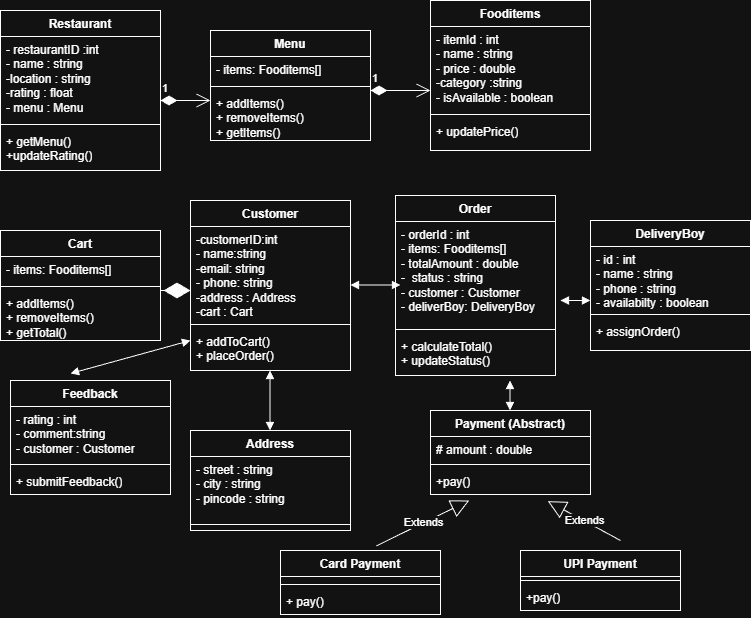

The diagram above was exported from draw.io. Its source (the exported page's mxGraphModel, read from the mxfile embedded in the PNG):
<mxGraphModel dx="786" dy="417" grid="1" gridSize="10" guides="1" tooltips="1" connect="1" arrows="1" fold="1" page="1" pageScale="1" pageWidth="850" pageHeight="1100" math="0" shadow="0">
  <root>
    <mxCell id="0" />
    <mxCell id="1" parent="0" />
    <mxCell id="1L178n4S0Q80jtZDz9P7-18" parent="1" style="swimlane;fontStyle=1;align=center;verticalAlign=top;childLayout=stackLayout;horizontal=1;startSize=26;horizontalStack=0;resizeParent=1;resizeParentMax=0;resizeLast=0;collapsible=1;marginBottom=0;whiteSpace=wrap;html=1;" value="Restaurant" vertex="1">
      <mxGeometry height="160" width="160" x="30" y="20" as="geometry" />
    </mxCell>
    <mxCell id="1L178n4S0Q80jtZDz9P7-19" parent="1L178n4S0Q80jtZDz9P7-18" style="text;strokeColor=none;fillColor=none;align=left;verticalAlign=top;spacingLeft=4;spacingRight=4;overflow=hidden;rotatable=0;points=[[0,0.5],[1,0.5]];portConstraint=eastwest;whiteSpace=wrap;html=1;" value="- restaurantID :int&lt;div&gt;- name : string&lt;/div&gt;&lt;div&gt;-location : string&lt;/div&gt;&lt;div&gt;-rating : float&lt;/div&gt;&lt;div&gt;- menu : Menu&lt;/div&gt;&lt;div&gt;&lt;br&gt;&lt;/div&gt;" vertex="1">
      <mxGeometry height="84" width="160" y="26" as="geometry" />
    </mxCell>
    <mxCell id="1L178n4S0Q80jtZDz9P7-20" parent="1L178n4S0Q80jtZDz9P7-18" style="line;strokeWidth=1;fillColor=none;align=left;verticalAlign=middle;spacingTop=-1;spacingLeft=3;spacingRight=3;rotatable=0;labelPosition=right;points=[];portConstraint=eastwest;strokeColor=inherit;" value="" vertex="1">
      <mxGeometry height="8" width="160" y="110" as="geometry" />
    </mxCell>
    <mxCell id="1L178n4S0Q80jtZDz9P7-21" parent="1L178n4S0Q80jtZDz9P7-18" style="text;strokeColor=none;fillColor=none;align=left;verticalAlign=top;spacingLeft=4;spacingRight=4;overflow=hidden;rotatable=0;points=[[0,0.5],[1,0.5]];portConstraint=eastwest;whiteSpace=wrap;html=1;" value="+ getMenu()&lt;div&gt;+updateRating()&lt;/div&gt;" vertex="1">
      <mxGeometry height="42" width="160" y="118" as="geometry" />
    </mxCell>
    <mxCell id="REGrJwXNwCohSqQWKsHV-14" parent="1" style="swimlane;fontStyle=1;align=center;verticalAlign=top;childLayout=stackLayout;horizontal=1;startSize=26;horizontalStack=0;resizeParent=1;resizeParentMax=0;resizeLast=0;collapsible=1;marginBottom=0;whiteSpace=wrap;html=1;" value="Menu" vertex="1">
      <mxGeometry height="110" width="160" x="240" y="40" as="geometry" />
    </mxCell>
    <mxCell id="REGrJwXNwCohSqQWKsHV-15" parent="REGrJwXNwCohSqQWKsHV-14" style="text;strokeColor=none;fillColor=none;align=left;verticalAlign=top;spacingLeft=4;spacingRight=4;overflow=hidden;rotatable=0;points=[[0,0.5],[1,0.5]];portConstraint=eastwest;whiteSpace=wrap;html=1;" value="- items: Fooditems[]&lt;div&gt;&lt;br&gt;&lt;/div&gt;" vertex="1">
      <mxGeometry height="26" width="160" y="26" as="geometry" />
    </mxCell>
    <mxCell id="REGrJwXNwCohSqQWKsHV-16" parent="REGrJwXNwCohSqQWKsHV-14" style="line;strokeWidth=1;fillColor=none;align=left;verticalAlign=middle;spacingTop=-1;spacingLeft=3;spacingRight=3;rotatable=0;labelPosition=right;points=[];portConstraint=eastwest;strokeColor=inherit;" value="" vertex="1">
      <mxGeometry height="8" width="160" y="52" as="geometry" />
    </mxCell>
    <mxCell id="REGrJwXNwCohSqQWKsHV-17" parent="REGrJwXNwCohSqQWKsHV-14" style="text;strokeColor=none;fillColor=none;align=left;verticalAlign=top;spacingLeft=4;spacingRight=4;overflow=hidden;rotatable=0;points=[[0,0.5],[1,0.5]];portConstraint=eastwest;whiteSpace=wrap;html=1;" value="+ addItems()&lt;div&gt;+ removeItems()&lt;/div&gt;&lt;div&gt;+ getItems()&lt;/div&gt;" vertex="1">
      <mxGeometry height="50" width="160" y="60" as="geometry" />
    </mxCell>
    <mxCell id="REGrJwXNwCohSqQWKsHV-18" parent="1" style="swimlane;fontStyle=1;align=center;verticalAlign=top;childLayout=stackLayout;horizontal=1;startSize=26;horizontalStack=0;resizeParent=1;resizeParentMax=0;resizeLast=0;collapsible=1;marginBottom=0;whiteSpace=wrap;html=1;" value="Fooditems" vertex="1">
      <mxGeometry height="150" width="160" x="460" y="10" as="geometry" />
    </mxCell>
    <mxCell id="REGrJwXNwCohSqQWKsHV-19" parent="REGrJwXNwCohSqQWKsHV-18" style="text;strokeColor=none;fillColor=none;align=left;verticalAlign=top;spacingLeft=4;spacingRight=4;overflow=hidden;rotatable=0;points=[[0,0.5],[1,0.5]];portConstraint=eastwest;whiteSpace=wrap;html=1;" value="- itemId : int&lt;div&gt;- name : string&lt;/div&gt;&lt;div&gt;- price : double&lt;/div&gt;&lt;div&gt;-category :string&lt;/div&gt;&lt;div&gt;- isAvailable : boolean&lt;br&gt;&lt;div&gt;&lt;br&gt;&lt;/div&gt;&lt;/div&gt;" vertex="1">
      <mxGeometry height="84" width="160" y="26" as="geometry" />
    </mxCell>
    <mxCell id="REGrJwXNwCohSqQWKsHV-20" parent="REGrJwXNwCohSqQWKsHV-18" style="line;strokeWidth=1;fillColor=none;align=left;verticalAlign=middle;spacingTop=-1;spacingLeft=3;spacingRight=3;rotatable=0;labelPosition=right;points=[];portConstraint=eastwest;strokeColor=inherit;" value="" vertex="1">
      <mxGeometry height="8" width="160" y="110" as="geometry" />
    </mxCell>
    <mxCell id="REGrJwXNwCohSqQWKsHV-21" parent="REGrJwXNwCohSqQWKsHV-18" style="text;strokeColor=none;fillColor=none;align=left;verticalAlign=top;spacingLeft=4;spacingRight=4;overflow=hidden;rotatable=0;points=[[0,0.5],[1,0.5]];portConstraint=eastwest;whiteSpace=wrap;html=1;" value="+ updatePrice()&lt;div&gt;&lt;br&gt;&lt;/div&gt;" vertex="1">
      <mxGeometry height="32" width="160" y="118" as="geometry" />
    </mxCell>
    <mxCell id="REGrJwXNwCohSqQWKsHV-23" edge="1" parent="1" style="endArrow=open;html=1;endSize=12;startArrow=diamondThin;startSize=14;startFill=1;edgeStyle=orthogonalEdgeStyle;align=left;verticalAlign=bottom;rounded=0;" value="1">
      <mxGeometry relative="1" x="-1" y="3" as="geometry">
        <mxPoint x="190" y="110" as="sourcePoint" />
        <mxPoint x="240" y="110" as="targetPoint" />
      </mxGeometry>
    </mxCell>
    <mxCell id="REGrJwXNwCohSqQWKsHV-25" edge="1" parent="1" style="endArrow=open;html=1;endSize=12;startArrow=diamondThin;startSize=14;startFill=1;edgeStyle=orthogonalEdgeStyle;align=left;verticalAlign=bottom;rounded=0;" value="1">
      <mxGeometry relative="1" x="-1" y="3" as="geometry">
        <mxPoint x="400" y="100" as="sourcePoint" />
        <mxPoint x="460" y="100" as="targetPoint" />
      </mxGeometry>
    </mxCell>
    <mxCell id="REGrJwXNwCohSqQWKsHV-26" parent="1" style="swimlane;fontStyle=1;align=center;verticalAlign=top;childLayout=stackLayout;horizontal=1;startSize=26;horizontalStack=0;resizeParent=1;resizeParentMax=0;resizeLast=0;collapsible=1;marginBottom=0;whiteSpace=wrap;html=1;" value="Customer" vertex="1">
      <mxGeometry height="170" width="160" x="220" y="210" as="geometry" />
    </mxCell>
    <mxCell id="REGrJwXNwCohSqQWKsHV-27" parent="REGrJwXNwCohSqQWKsHV-26" style="text;strokeColor=none;fillColor=none;align=left;verticalAlign=top;spacingLeft=4;spacingRight=4;overflow=hidden;rotatable=0;points=[[0,0.5],[1,0.5]];portConstraint=eastwest;whiteSpace=wrap;html=1;" value="-customerID:int&lt;div&gt;- name:string&lt;/div&gt;&lt;div&gt;-email: string&lt;/div&gt;&lt;div&gt;- phone: string&lt;/div&gt;&lt;div&gt;-address : Address&lt;/div&gt;&lt;div&gt;-cart : Cart&lt;/div&gt;&lt;div&gt;&lt;br&gt;&lt;/div&gt;" vertex="1">
      <mxGeometry height="94" width="160" y="26" as="geometry" />
    </mxCell>
    <mxCell id="REGrJwXNwCohSqQWKsHV-28" parent="REGrJwXNwCohSqQWKsHV-26" style="line;strokeWidth=1;fillColor=none;align=left;verticalAlign=middle;spacingTop=-1;spacingLeft=3;spacingRight=3;rotatable=0;labelPosition=right;points=[];portConstraint=eastwest;strokeColor=inherit;" value="" vertex="1">
      <mxGeometry height="8" width="160" y="120" as="geometry" />
    </mxCell>
    <mxCell id="REGrJwXNwCohSqQWKsHV-29" parent="REGrJwXNwCohSqQWKsHV-26" style="text;strokeColor=none;fillColor=none;align=left;verticalAlign=top;spacingLeft=4;spacingRight=4;overflow=hidden;rotatable=0;points=[[0,0.5],[1,0.5]];portConstraint=eastwest;whiteSpace=wrap;html=1;" value="+ addToCart()&lt;div&gt;+ placeOrder()&lt;/div&gt;" vertex="1">
      <mxGeometry height="42" width="160" y="128" as="geometry" />
    </mxCell>
    <mxCell id="REGrJwXNwCohSqQWKsHV-34" parent="1" style="swimlane;fontStyle=1;align=center;verticalAlign=top;childLayout=stackLayout;horizontal=1;startSize=26;horizontalStack=0;resizeParent=1;resizeParentMax=0;resizeLast=0;collapsible=1;marginBottom=0;whiteSpace=wrap;html=1;" value="Order" vertex="1">
      <mxGeometry height="180" width="160" x="425" y="205" as="geometry" />
    </mxCell>
    <mxCell id="REGrJwXNwCohSqQWKsHV-35" parent="REGrJwXNwCohSqQWKsHV-34" style="text;strokeColor=none;fillColor=none;align=left;verticalAlign=top;spacingLeft=4;spacingRight=4;overflow=hidden;rotatable=0;points=[[0,0.5],[1,0.5]];portConstraint=eastwest;whiteSpace=wrap;html=1;" value="- orderId : int&lt;div&gt;- items: Fooditems[]&lt;/div&gt;&lt;div&gt;- totalAmount : double&lt;/div&gt;&lt;div&gt;-&amp;nbsp; status : string&lt;/div&gt;&lt;div&gt;- customer : Customer&lt;/div&gt;&lt;div&gt;- deliverBoy: DeliveryBoy&lt;/div&gt;&lt;div&gt;&lt;br&gt;&lt;/div&gt;&lt;div&gt;&lt;br&gt;&lt;div&gt;&lt;br&gt;&lt;/div&gt;&lt;/div&gt;" vertex="1">
      <mxGeometry height="104" width="160" y="26" as="geometry" />
    </mxCell>
    <mxCell id="REGrJwXNwCohSqQWKsHV-36" parent="REGrJwXNwCohSqQWKsHV-34" style="line;strokeWidth=1;fillColor=none;align=left;verticalAlign=middle;spacingTop=-1;spacingLeft=3;spacingRight=3;rotatable=0;labelPosition=right;points=[];portConstraint=eastwest;strokeColor=inherit;" value="" vertex="1">
      <mxGeometry height="8" width="160" y="130" as="geometry" />
    </mxCell>
    <mxCell id="REGrJwXNwCohSqQWKsHV-37" parent="REGrJwXNwCohSqQWKsHV-34" style="text;strokeColor=none;fillColor=none;align=left;verticalAlign=top;spacingLeft=4;spacingRight=4;overflow=hidden;rotatable=0;points=[[0,0.5],[1,0.5]];portConstraint=eastwest;whiteSpace=wrap;html=1;" value="+ calculateTotal()&lt;div&gt;+ updateStatus()&lt;/div&gt;" vertex="1">
      <mxGeometry height="42" width="160" y="138" as="geometry" />
    </mxCell>
    <mxCell id="REGrJwXNwCohSqQWKsHV-38" parent="1" style="swimlane;fontStyle=1;align=center;verticalAlign=top;childLayout=stackLayout;horizontal=1;startSize=26;horizontalStack=0;resizeParent=1;resizeParentMax=0;resizeLast=0;collapsible=1;marginBottom=0;whiteSpace=wrap;html=1;" value="DeliveryBoy" vertex="1">
      <mxGeometry height="130" width="160" x="620" y="230" as="geometry" />
    </mxCell>
    <mxCell id="REGrJwXNwCohSqQWKsHV-39" parent="REGrJwXNwCohSqQWKsHV-38" style="text;strokeColor=none;fillColor=none;align=left;verticalAlign=top;spacingLeft=4;spacingRight=4;overflow=hidden;rotatable=0;points=[[0,0.5],[1,0.5]];portConstraint=eastwest;whiteSpace=wrap;html=1;" value="- id : int&lt;div&gt;- name : string&lt;/div&gt;&lt;div&gt;- phone : string&lt;/div&gt;&lt;div&gt;- availabilty : boolean&lt;/div&gt;&lt;div&gt;&lt;br&gt;&lt;div&gt;&lt;br&gt;&lt;/div&gt;&lt;/div&gt;" vertex="1">
      <mxGeometry height="64" width="160" y="26" as="geometry" />
    </mxCell>
    <mxCell id="REGrJwXNwCohSqQWKsHV-40" parent="REGrJwXNwCohSqQWKsHV-38" style="line;strokeWidth=1;fillColor=none;align=left;verticalAlign=middle;spacingTop=-1;spacingLeft=3;spacingRight=3;rotatable=0;labelPosition=right;points=[];portConstraint=eastwest;strokeColor=inherit;" value="" vertex="1">
      <mxGeometry height="8" width="160" y="90" as="geometry" />
    </mxCell>
    <mxCell id="REGrJwXNwCohSqQWKsHV-41" parent="REGrJwXNwCohSqQWKsHV-38" style="text;strokeColor=none;fillColor=none;align=left;verticalAlign=top;spacingLeft=4;spacingRight=4;overflow=hidden;rotatable=0;points=[[0,0.5],[1,0.5]];portConstraint=eastwest;whiteSpace=wrap;html=1;" value="+ assignOrder()" vertex="1">
      <mxGeometry height="32" width="160" y="98" as="geometry" />
    </mxCell>
    <mxCell id="REGrJwXNwCohSqQWKsHV-42" parent="1" style="swimlane;fontStyle=1;align=center;verticalAlign=top;childLayout=stackLayout;horizontal=1;startSize=26;horizontalStack=0;resizeParent=1;resizeParentMax=0;resizeLast=0;collapsible=1;marginBottom=0;whiteSpace=wrap;html=1;" value="Feedback" vertex="1">
      <mxGeometry height="114" width="160" x="40" y="390" as="geometry" />
    </mxCell>
    <mxCell id="REGrJwXNwCohSqQWKsHV-43" parent="REGrJwXNwCohSqQWKsHV-42" style="text;strokeColor=none;fillColor=none;align=left;verticalAlign=top;spacingLeft=4;spacingRight=4;overflow=hidden;rotatable=0;points=[[0,0.5],[1,0.5]];portConstraint=eastwest;whiteSpace=wrap;html=1;" value="- rating : int&lt;div&gt;- comment:string&lt;/div&gt;&lt;div&gt;- customer : Customer&lt;/div&gt;" vertex="1">
      <mxGeometry height="54" width="160" y="26" as="geometry" />
    </mxCell>
    <mxCell id="REGrJwXNwCohSqQWKsHV-44" parent="REGrJwXNwCohSqQWKsHV-42" style="line;strokeWidth=1;fillColor=none;align=left;verticalAlign=middle;spacingTop=-1;spacingLeft=3;spacingRight=3;rotatable=0;labelPosition=right;points=[];portConstraint=eastwest;strokeColor=inherit;" value="" vertex="1">
      <mxGeometry height="8" width="160" y="80" as="geometry" />
    </mxCell>
    <mxCell id="REGrJwXNwCohSqQWKsHV-45" parent="REGrJwXNwCohSqQWKsHV-42" style="text;strokeColor=none;fillColor=none;align=left;verticalAlign=top;spacingLeft=4;spacingRight=4;overflow=hidden;rotatable=0;points=[[0,0.5],[1,0.5]];portConstraint=eastwest;whiteSpace=wrap;html=1;" value="+ submitFeedback()" vertex="1">
      <mxGeometry height="26" width="160" y="88" as="geometry" />
    </mxCell>
    <mxCell id="REGrJwXNwCohSqQWKsHV-46" parent="1" style="swimlane;fontStyle=1;align=center;verticalAlign=top;childLayout=stackLayout;horizontal=1;startSize=26;horizontalStack=0;resizeParent=1;resizeParentMax=0;resizeLast=0;collapsible=1;marginBottom=0;whiteSpace=wrap;html=1;" value="Address" vertex="1">
      <mxGeometry height="100" width="160" x="220" y="440" as="geometry" />
    </mxCell>
    <mxCell id="REGrJwXNwCohSqQWKsHV-47" parent="REGrJwXNwCohSqQWKsHV-46" style="text;strokeColor=none;fillColor=none;align=left;verticalAlign=top;spacingLeft=4;spacingRight=4;overflow=hidden;rotatable=0;points=[[0,0.5],[1,0.5]];portConstraint=eastwest;whiteSpace=wrap;html=1;" value="- street : string&lt;div&gt;- city : string&lt;/div&gt;&lt;div&gt;- pincode : string&lt;/div&gt;" vertex="1">
      <mxGeometry height="64" width="160" y="26" as="geometry" />
    </mxCell>
    <mxCell id="REGrJwXNwCohSqQWKsHV-48" parent="REGrJwXNwCohSqQWKsHV-46" style="line;strokeWidth=1;fillColor=none;align=left;verticalAlign=middle;spacingTop=-1;spacingLeft=3;spacingRight=3;rotatable=0;labelPosition=right;points=[];portConstraint=eastwest;strokeColor=inherit;" value="" vertex="1">
      <mxGeometry height="8" width="160" y="90" as="geometry" />
    </mxCell>
    <mxCell id="REGrJwXNwCohSqQWKsHV-49" parent="REGrJwXNwCohSqQWKsHV-46" style="text;strokeColor=none;fillColor=none;align=left;verticalAlign=top;spacingLeft=4;spacingRight=4;overflow=hidden;rotatable=0;points=[[0,0.5],[1,0.5]];portConstraint=eastwest;whiteSpace=wrap;html=1;" value="+ method(type): type" vertex="1">
      <mxGeometry height="2" width="160" y="98" as="geometry" />
    </mxCell>
    <mxCell id="REGrJwXNwCohSqQWKsHV-54" parent="1" style="swimlane;fontStyle=1;align=center;verticalAlign=top;childLayout=stackLayout;horizontal=1;startSize=26;horizontalStack=0;resizeParent=1;resizeParentMax=0;resizeLast=0;collapsible=1;marginBottom=0;whiteSpace=wrap;html=1;" value="Payment (Abstract)" vertex="1">
      <mxGeometry height="84" width="160" x="460" y="420" as="geometry" />
    </mxCell>
    <mxCell id="REGrJwXNwCohSqQWKsHV-55" parent="REGrJwXNwCohSqQWKsHV-54" style="text;strokeColor=none;fillColor=none;align=left;verticalAlign=top;spacingLeft=4;spacingRight=4;overflow=hidden;rotatable=0;points=[[0,0.5],[1,0.5]];portConstraint=eastwest;whiteSpace=wrap;html=1;" value="# amount : double" vertex="1">
      <mxGeometry height="24" width="160" y="26" as="geometry" />
    </mxCell>
    <mxCell id="REGrJwXNwCohSqQWKsHV-56" parent="REGrJwXNwCohSqQWKsHV-54" style="line;strokeWidth=1;fillColor=none;align=left;verticalAlign=middle;spacingTop=-1;spacingLeft=3;spacingRight=3;rotatable=0;labelPosition=right;points=[];portConstraint=eastwest;strokeColor=inherit;" value="" vertex="1">
      <mxGeometry height="8" width="160" y="50" as="geometry" />
    </mxCell>
    <mxCell id="REGrJwXNwCohSqQWKsHV-57" parent="REGrJwXNwCohSqQWKsHV-54" style="text;strokeColor=none;fillColor=none;align=left;verticalAlign=top;spacingLeft=4;spacingRight=4;overflow=hidden;rotatable=0;points=[[0,0.5],[1,0.5]];portConstraint=eastwest;whiteSpace=wrap;html=1;" value="+pay()" vertex="1">
      <mxGeometry height="26" width="160" y="58" as="geometry" />
    </mxCell>
    <mxCell id="REGrJwXNwCohSqQWKsHV-62" parent="1" style="swimlane;fontStyle=1;align=center;verticalAlign=top;childLayout=stackLayout;horizontal=1;startSize=26;horizontalStack=0;resizeParent=1;resizeParentMax=0;resizeLast=0;collapsible=1;marginBottom=0;whiteSpace=wrap;html=1;" value="UPI Payment" vertex="1">
      <mxGeometry height="60" width="160" x="550" y="560" as="geometry" />
    </mxCell>
    <mxCell id="REGrJwXNwCohSqQWKsHV-64" parent="REGrJwXNwCohSqQWKsHV-62" style="line;strokeWidth=1;fillColor=none;align=left;verticalAlign=middle;spacingTop=-1;spacingLeft=3;spacingRight=3;rotatable=0;labelPosition=right;points=[];portConstraint=eastwest;strokeColor=inherit;" value="" vertex="1">
      <mxGeometry height="8" width="160" y="26" as="geometry" />
    </mxCell>
    <mxCell id="REGrJwXNwCohSqQWKsHV-65" parent="REGrJwXNwCohSqQWKsHV-62" style="text;strokeColor=none;fillColor=none;align=left;verticalAlign=top;spacingLeft=4;spacingRight=4;overflow=hidden;rotatable=0;points=[[0,0.5],[1,0.5]];portConstraint=eastwest;whiteSpace=wrap;html=1;" value="+pay()" vertex="1">
      <mxGeometry height="26" width="160" y="34" as="geometry" />
    </mxCell>
    <mxCell id="REGrJwXNwCohSqQWKsHV-66" parent="1" style="swimlane;fontStyle=1;align=center;verticalAlign=top;childLayout=stackLayout;horizontal=1;startSize=26;horizontalStack=0;resizeParent=1;resizeParentMax=0;resizeLast=0;collapsible=1;marginBottom=0;whiteSpace=wrap;html=1;" value="Card Payment" vertex="1">
      <mxGeometry height="64" width="160" x="310" y="560" as="geometry" />
    </mxCell>
    <mxCell id="REGrJwXNwCohSqQWKsHV-67" parent="REGrJwXNwCohSqQWKsHV-66" style="text;strokeColor=none;fillColor=none;align=left;verticalAlign=top;spacingLeft=4;spacingRight=4;overflow=hidden;rotatable=0;points=[[0,0.5],[1,0.5]];portConstraint=eastwest;whiteSpace=wrap;html=1;" value="+ field: type" vertex="1">
      <mxGeometry height="4" width="160" y="26" as="geometry" />
    </mxCell>
    <mxCell id="REGrJwXNwCohSqQWKsHV-68" parent="REGrJwXNwCohSqQWKsHV-66" style="line;strokeWidth=1;fillColor=none;align=left;verticalAlign=middle;spacingTop=-1;spacingLeft=3;spacingRight=3;rotatable=0;labelPosition=right;points=[];portConstraint=eastwest;strokeColor=inherit;" value="" vertex="1">
      <mxGeometry height="8" width="160" y="30" as="geometry" />
    </mxCell>
    <mxCell id="REGrJwXNwCohSqQWKsHV-69" parent="REGrJwXNwCohSqQWKsHV-66" style="text;strokeColor=none;fillColor=none;align=left;verticalAlign=top;spacingLeft=4;spacingRight=4;overflow=hidden;rotatable=0;points=[[0,0.5],[1,0.5]];portConstraint=eastwest;whiteSpace=wrap;html=1;" value="+ pay()" vertex="1">
      <mxGeometry height="26" width="160" y="38" as="geometry" />
    </mxCell>
    <mxCell id="REGrJwXNwCohSqQWKsHV-30" parent="1" style="swimlane;fontStyle=1;align=center;verticalAlign=top;childLayout=stackLayout;horizontal=1;startSize=26;horizontalStack=0;resizeParent=1;resizeParentMax=0;resizeLast=0;collapsible=1;marginBottom=0;whiteSpace=wrap;html=1;" value="Cart" vertex="1">
      <mxGeometry height="110" width="160" x="30" y="240" as="geometry" />
    </mxCell>
    <mxCell id="REGrJwXNwCohSqQWKsHV-31" parent="REGrJwXNwCohSqQWKsHV-30" style="text;strokeColor=none;fillColor=none;align=left;verticalAlign=top;spacingLeft=4;spacingRight=4;overflow=hidden;rotatable=0;points=[[0,0.5],[1,0.5]];portConstraint=eastwest;whiteSpace=wrap;html=1;" value="- items: Fooditems[]" vertex="1">
      <mxGeometry height="26" width="160" y="26" as="geometry" />
    </mxCell>
    <mxCell id="REGrJwXNwCohSqQWKsHV-32" parent="REGrJwXNwCohSqQWKsHV-30" style="line;strokeWidth=1;fillColor=none;align=left;verticalAlign=middle;spacingTop=-1;spacingLeft=3;spacingRight=3;rotatable=0;labelPosition=right;points=[];portConstraint=eastwest;strokeColor=inherit;" value="" vertex="1">
      <mxGeometry height="8" width="160" y="52" as="geometry" />
    </mxCell>
    <mxCell id="REGrJwXNwCohSqQWKsHV-33" parent="REGrJwXNwCohSqQWKsHV-30" style="text;strokeColor=none;fillColor=none;align=left;verticalAlign=top;spacingLeft=4;spacingRight=4;overflow=hidden;rotatable=0;points=[[0,0.5],[1,0.5]];portConstraint=eastwest;whiteSpace=wrap;html=1;" value="+ addItems()&lt;div&gt;+ removeItems()&lt;/div&gt;&lt;div&gt;+ getTotal()&lt;/div&gt;" vertex="1">
      <mxGeometry height="50" width="160" y="60" as="geometry" />
    </mxCell>
    <mxCell id="REGrJwXNwCohSqQWKsHV-70" edge="1" parent="1" style="endArrow=diamondThin;endFill=1;endSize=24;html=1;rounded=0;" value="">
      <mxGeometry relative="1" width="160" as="geometry">
        <mxPoint x="190" y="300" as="sourcePoint" />
        <mxPoint x="220" y="300" as="targetPoint" />
      </mxGeometry>
    </mxCell>
    <mxCell id="REGrJwXNwCohSqQWKsHV-71" edge="1" parent="1" style="endArrow=block;startArrow=block;endFill=1;startFill=1;html=1;rounded=0;" value="">
      <mxGeometry relative="1" width="160" as="geometry">
        <mxPoint x="380" y="294.5" as="sourcePoint" />
        <mxPoint x="430" y="294.5" as="targetPoint" />
      </mxGeometry>
    </mxCell>
    <mxCell id="REGrJwXNwCohSqQWKsHV-73" edge="1" parent="1" style="endArrow=block;startArrow=block;endFill=1;startFill=1;html=1;rounded=0;" value="">
      <mxGeometry relative="1" width="160" as="geometry">
        <Array as="points" />
        <mxPoint x="299.5" y="380" as="sourcePoint" />
        <mxPoint x="299.5" y="440" as="targetPoint" />
      </mxGeometry>
    </mxCell>
    <mxCell id="REGrJwXNwCohSqQWKsHV-74" edge="1" parent="1" style="endArrow=block;startArrow=block;endFill=1;startFill=1;html=1;rounded=0;" value="">
      <mxGeometry relative="1" width="160" as="geometry">
        <mxPoint x="100" y="383" as="sourcePoint" />
        <mxPoint x="220" y="350" as="targetPoint" />
      </mxGeometry>
    </mxCell>
    <mxCell id="REGrJwXNwCohSqQWKsHV-75" edge="1" parent="1" style="endArrow=block;startArrow=block;endFill=1;startFill=1;html=1;rounded=0;" value="">
      <mxGeometry relative="1" width="160" as="geometry">
        <mxPoint x="590" y="310" as="sourcePoint" />
        <mxPoint x="620" y="310" as="targetPoint" />
      </mxGeometry>
    </mxCell>
    <mxCell id="REGrJwXNwCohSqQWKsHV-76" edge="1" parent="1" style="endArrow=block;startArrow=block;endFill=1;startFill=1;html=1;rounded=0;" value="">
      <mxGeometry relative="1" width="160" as="geometry">
        <mxPoint x="539.5" y="390" as="sourcePoint" />
        <mxPoint x="539.5" y="420" as="targetPoint" />
      </mxGeometry>
    </mxCell>
    <mxCell id="REGrJwXNwCohSqQWKsHV-77" edge="1" parent="1" source="REGrJwXNwCohSqQWKsHV-66" style="endArrow=block;endSize=16;endFill=0;html=1;rounded=0;entryX=0.242;entryY=1.231;entryDx=0;entryDy=0;entryPerimeter=0;exitX=0.6;exitY=-0.073;exitDx=0;exitDy=0;exitPerimeter=0;" target="REGrJwXNwCohSqQWKsHV-57" value="Extends">
      <mxGeometry relative="1" width="160" as="geometry">
        <mxPoint x="360" y="540" as="sourcePoint" />
        <mxPoint x="520" y="540" as="targetPoint" />
      </mxGeometry>
    </mxCell>
    <mxCell id="REGrJwXNwCohSqQWKsHV-78" edge="1" parent="1" style="endArrow=block;endSize=16;endFill=0;html=1;rounded=0;entryX=0.733;entryY=1.256;entryDx=0;entryDy=0;entryPerimeter=0;" target="REGrJwXNwCohSqQWKsHV-57" value="Extends">
      <mxGeometry relative="1" width="160" as="geometry">
        <mxPoint x="650" y="550" as="sourcePoint" />
        <mxPoint x="710" y="530" as="targetPoint" />
      </mxGeometry>
    </mxCell>
  </root>
</mxGraphModel>